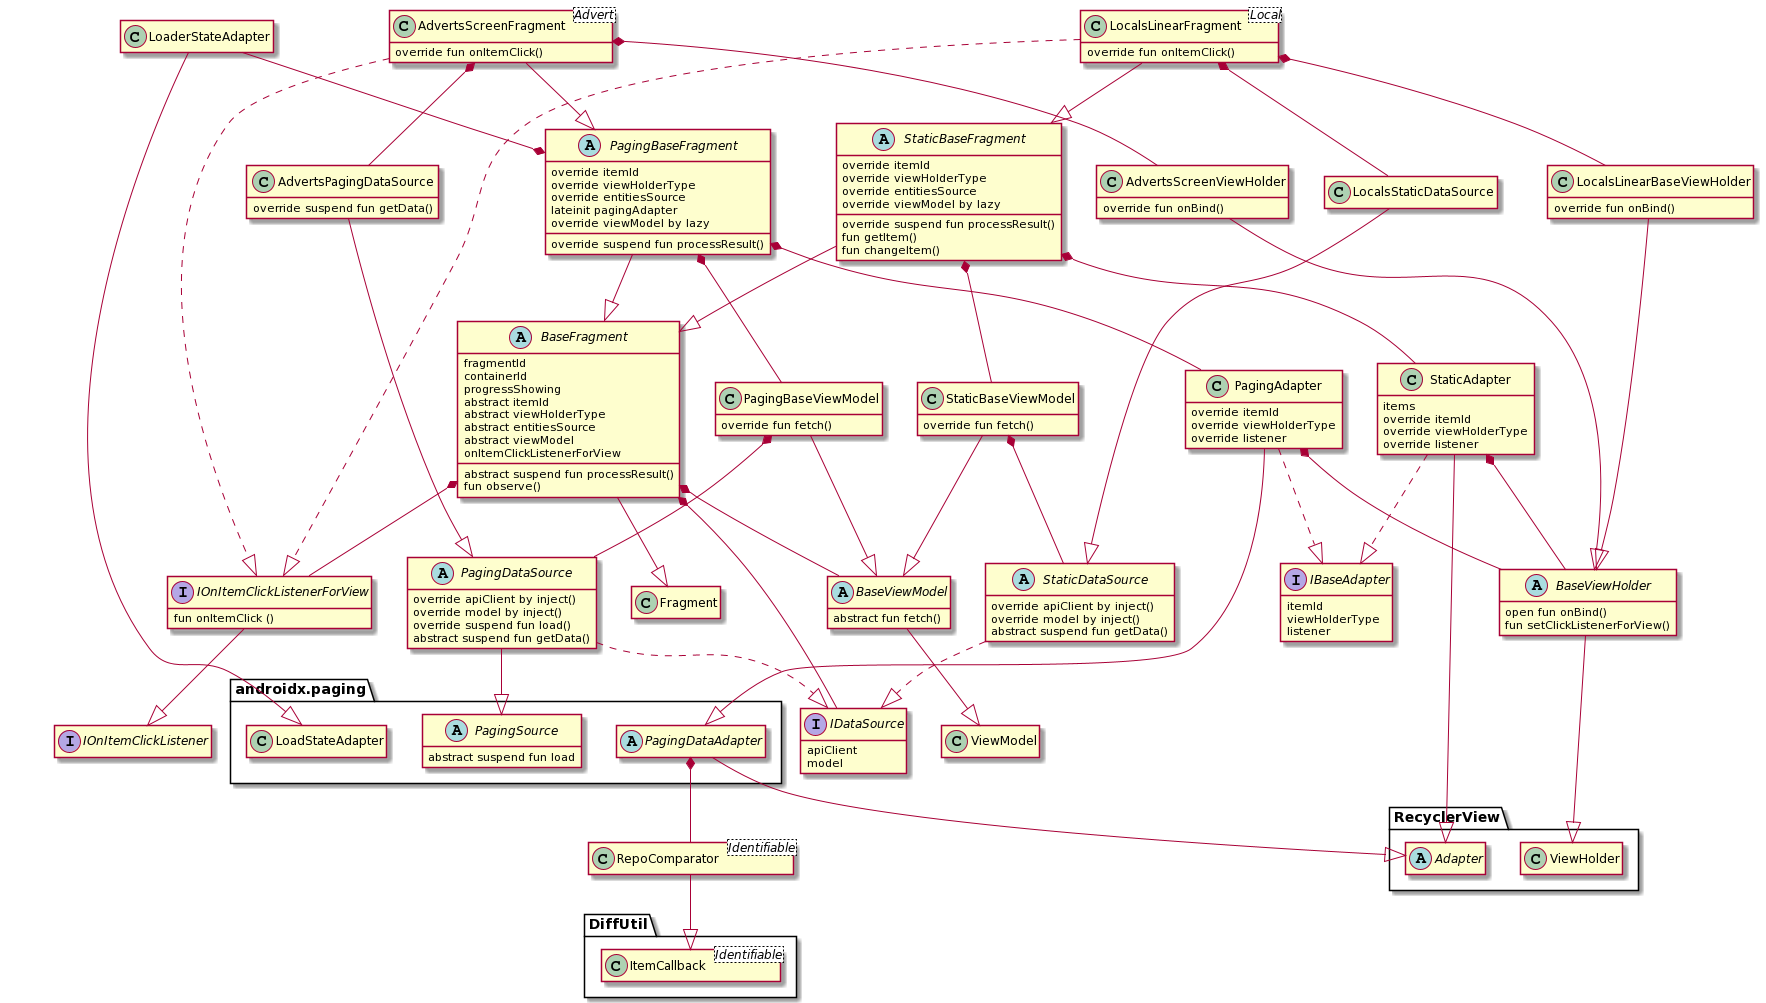

The diagram above was rendered by PlantUML. Its source (embedded in the PNG):
@startuml
hide empty members

interface IBaseAdapter{
itemId
viewHolderType
listener
}

abstract Class RecyclerView.Adapter

Class StaticAdapter
{
items
override itemId
override viewHolderType
override listener
}


class PagingAdapter{
override itemId
override viewHolderType
override listener
}

class AdvertsPagingDataSource{
override suspend fun getData()
}


abstract Class androidx.paging.PagingDataAdapter

class RepoComparator<Identifiable> 

class DiffUtil.ItemCallback<Identifiable>

PagingAdapter--|> androidx.paging.PagingDataAdapter 
PagingAdapter ..|>IBaseAdapter

androidx.paging.PagingDataAdapter --|> RecyclerView.Adapter
androidx.paging.PagingDataAdapter *-- RepoComparator

RepoComparator --|> DiffUtil.ItemCallback

StaticAdapter --|> RecyclerView.Adapter
StaticAdapter ..|>IBaseAdapter

interface IDataSource{
apiClient
model
}

abstract class androidx.paging.PagingSource{
abstract suspend fun load
}

abstract class PagingDataSource {
override apiClient by inject()
override model by inject()
override suspend fun load()
abstract suspend fun getData()

}

PagingDataSource --|> androidx.paging.PagingSource

PagingDataSource ..|> IDataSource

abstract class StaticDataSource{
    override apiClient by inject()
    override model by inject()
    abstract suspend fun getData()
}

StaticDataSource ..|> IDataSource

abstract class BaseFragment{
    fragmentId
    containerId
    progressShowing
abstract itemId
abstract viewHolderType
abstract entitiesSource
abstract viewModel
onItemClickListenerForView
abstract suspend fun processResult()
fun observe()

}
BaseFragment --|> Fragment

BaseFragment *-- IDataSource

abstract class PagingBaseFragment{
    override itemId
    override viewHolderType
    override entitiesSource
lateinit pagingAdapter
override viewModel by lazy
override suspend fun processResult()
}
PagingBaseFragment --|> BaseFragment
PagingBaseFragment *-- PagingAdapter

abstract class StaticBaseFragment{
    override itemId
    override viewHolderType
    override entitiesSource
override viewModel by lazy
override suspend fun processResult()
fun getItem()
fun changeItem()
}

StaticBaseFragment --|> BaseFragment
StaticBaseFragment *-- StaticAdapter

interface IOnItemClickListener

interface IOnItemClickListenerForView
{
    fun onItemClick ()
}
IOnItemClickListenerForView --|> IOnItemClickListener

class LoaderStateAdapter

LoaderStateAdapter --* PagingBaseFragment

BaseFragment *-- IOnItemClickListenerForView

abstract class BaseViewHolder{
 open fun onBind()
fun setClickListenerForView()
}

LoaderStateAdapter --|> androidx.paging.LoadStateAdapter

BaseViewHolder --|>  RecyclerView.ViewHolder

PagingAdapter *-- BaseViewHolder
StaticAdapter *-- BaseViewHolder

abstract class BaseViewModel{
    abstract fun fetch()
}
BaseViewModel --|> ViewModel

BaseFragment *-- BaseViewModel

class PagingBaseViewModel {
 override fun fetch()
}

class StaticBaseViewModel {
 override fun fetch()
}

PagingBaseViewModel --|> BaseViewModel
PagingBaseViewModel *-- PagingDataSource

PagingBaseFragment *-- PagingBaseViewModel

StaticBaseViewModel --|> BaseViewModel

StaticBaseFragment *-- StaticBaseViewModel

StaticBaseViewModel *-- StaticDataSource

class AdvertsScreenFragment<Advert>{
override fun onItemClick()
}

AdvertsScreenFragment --|> PagingBaseFragment
AdvertsScreenFragment ..|> IOnItemClickListenerForView

AdvertsPagingDataSource --|> PagingDataSource
AdvertsScreenFragment *-- AdvertsPagingDataSource

class AdvertsScreenViewHolder{
 override fun onBind()
}

AdvertsScreenViewHolder --|> BaseViewHolder
AdvertsScreenFragment *-- AdvertsScreenViewHolder

class LocalsLinearFragment<Local>{
override fun onItemClick()
}

LocalsLinearFragment --|> StaticBaseFragment
LocalsLinearFragment ..|> IOnItemClickListenerForView

LocalsStaticDataSource --|> StaticDataSource
LocalsLinearFragment *-- LocalsStaticDataSource

class LocalsLinearBaseViewHolder{
 override fun onBind()
}

LocalsLinearBaseViewHolder --|> BaseViewHolder
LocalsLinearFragment *-- LocalsLinearBaseViewHolder
@enduml